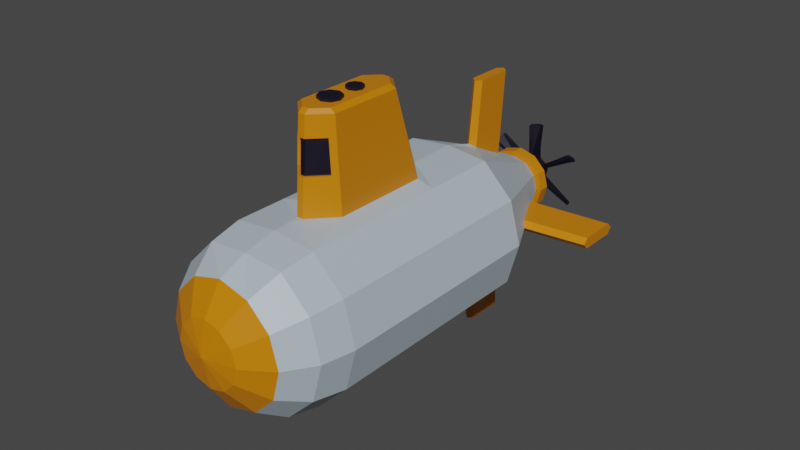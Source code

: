 # Source: submarine.blend  (saved by Blender 3.2.14; exported with 4.5.12 LTS)
import bpy
from mathutils import Matrix  # noqa: F401  (used for matrix-valued properties, if any)

bpy.ops.wm.read_factory_settings(use_empty=True)
scene = bpy.context.scene
scene.name = 'Scene'

# ---- collections
col_collection = bpy.data.collections.new('Collection'); scene.collection.children.link(col_collection)

# ---- materials (node trees are filled in below, after node groups)
mat_hulldetail = bpy.data.materials.new('hulldetail')
mat_hulldetail.alpha_threshold = 0.0
mat_hulldetail.use_transparent_shadow = False
mat_hulldetail.line_color = (0.0, 0.0, 0.0, 1.0)
mat_hullcolour = bpy.data.materials.new('hullcolour')
mat_hullcolour.use_transparent_shadow = False
mat_prop = bpy.data.materials.new('prop')
mat_prop.use_transparent_shadow = False
mat_propshaft = bpy.data.materials.new('propshaft')
mat_propshaft.use_transparent_shadow = False

# ---- material node trees
mat_hulldetail.use_nodes = True; mat_hulldetail.node_tree.nodes.clear()
_N = mat_hulldetail.node_tree.nodes; _L = mat_hulldetail.node_tree.links
n0 = _N.new('ShaderNodeOutputMaterial'); n0.name = 'Material Output'; n0.location = (300, 300)
n1 = _N.new('ShaderNodeBsdfPrincipled'); n1.name = 'Principled BSDF'; n1.location = (10, 300)
n1.distribution = 'GGX'
n1.subsurface_method = 'BURLEY'
n1.inputs[0].default_value = (0.6383, 0.2029, 0.0, 1.0)
n1.inputs[2].default_value = 0.4
n1.inputs[3].default_value = 1.45
n1.inputs[27].default_value = (0.0, 0.0, 0.0, 1.0)
n1.inputs[28].default_value = 1.0
_L.new(n1.outputs[0], n0.inputs[0])
n0.is_active_output = True
mat_hullcolour.use_nodes = True; mat_hullcolour.node_tree.nodes.clear()
_N = mat_hullcolour.node_tree.nodes; _L = mat_hullcolour.node_tree.links
n0 = _N.new('ShaderNodeBsdfPrincipled'); n0.name = 'Principled BSDF'; n0.location = (10, 300)
n0.distribution = 'GGX'
n0.subsurface_method = 'BURLEY'
n0.inputs[0].default_value = (0.45, 0.5397, 0.6, 1.0)
n0.inputs[3].default_value = 1.45
n0.inputs[27].default_value = (0.0, 0.0, 0.0, 1.0)
n0.inputs[28].default_value = 1.0
n1 = _N.new('ShaderNodeOutputMaterial'); n1.name = 'Material Output'; n1.location = (300, 300)
_L.new(n0.outputs[0], n1.inputs[0])
n1.is_active_output = True
mat_prop.use_nodes = True; mat_prop.node_tree.nodes.clear()
_N = mat_prop.node_tree.nodes; _L = mat_prop.node_tree.links
n0 = _N.new('ShaderNodeBsdfPrincipled'); n0.name = 'Principled BSDF'; n0.location = (10, 300)
n0.distribution = 'GGX'
n0.subsurface_method = 'BURLEY'
n0.inputs[0].default_value = (0.003237, 0.001447, 0.01109, 1.0)
n0.inputs[3].default_value = 1.45
n0.inputs[27].default_value = (0.0, 0.0, 0.0, 1.0)
n0.inputs[28].default_value = 1.0
n1 = _N.new('ShaderNodeOutputMaterial'); n1.name = 'Material Output'; n1.location = (300, 300)
_L.new(n0.outputs[0], n1.inputs[0])
n1.is_active_output = True
mat_propshaft.use_nodes = True; mat_propshaft.node_tree.nodes.clear()
_N = mat_propshaft.node_tree.nodes; _L = mat_propshaft.node_tree.links
n0 = _N.new('ShaderNodeBsdfPrincipled'); n0.name = 'Principled BSDF'; n0.location = (10, 300)
n0.distribution = 'GGX'
n0.subsurface_method = 'BURLEY'
n0.inputs[0].default_value = (0.1107, 0.08193, 0.03996, 1.0)
n0.inputs[3].default_value = 1.45
n0.inputs[27].default_value = (0.0, 0.0, 0.0, 1.0)
n0.inputs[28].default_value = 1.0
n1 = _N.new('ShaderNodeOutputMaterial'); n1.name = 'Material Output'; n1.location = (300, 300)
_L.new(n0.outputs[0], n1.inputs[0])
n1.is_active_output = True

# ---- world
world_world = bpy.data.worlds.new('World'); scene.world = world_world
world_world.use_nodes = True; world_world.node_tree.nodes.clear()
_N = world_world.node_tree.nodes; _L = world_world.node_tree.links
n0 = _N.new('ShaderNodeOutputWorld'); n0.name = 'World Output'; n0.location = (300, 300)
n1 = _N.new('ShaderNodeBackground'); n1.name = 'Background'; n1.location = (10, 300)
n1.inputs[0].default_value = (0.05088, 0.05088, 0.05088, 1.0)
_L.new(n1.outputs[0], n0.inputs[0])
n0.is_active_output = True
world_world.color = (0.05088, 0.05088, 0.05088)
world_world.use_sun_shadow = False
world_world.sun_shadow_jitter_overblur = 0.0

# ---- meshes
me_hull = bpy.data.meshes.new('hull')
me_hull.from_pydata([(0.0, 8.742e-08, 3.5), (0.0, 3.063, 0.1123), (0.0, 0.574, 3.386), (0.0, 1.061, 3.061), (0.0, 1.264, 2.574), (0.103, 3.063, 0.155), (0.287, 0.4971, 3.386), (0.5303, 0.9186, 3.061), (0.1456, 3.063, 0.2579), (0.6929, 1.2, 2.574), (0.75, 1.299, 2.0), (0.103, 3.063, 0.3609), (0.4971, 0.287, 3.386), (0.9186, 0.5303, 3.061), (-1.273e-08, 3.063, 0.4036), (1.2, 0.6929, 2.574), (1.299, 0.75, 2.0), (-0.103, 3.063, 0.3609), (0.574, 2.966e-07, 3.386), (1.061, 2.966e-07, 3.061), (-0.1456, 3.063, 0.2579), (1.386, 3.562e-07, 2.574), (0.4971, -0.287, 3.386), (-0.103, 3.063, 0.155), (0.9186, -0.5303, 3.061), (1.2, -0.6929, 2.574), (0.0, 3.063, 0.5867), (1.299, -0.75, 2.0), (0.287, -0.4971, 3.386), (0.1414, 3.063, 0.6453), (0.5303, -0.9186, 3.061), (0.6929, -1.2, 2.574), (0.2, 3.063, 0.7867), (0.75, -1.299, 2.0), (0.1414, 3.063, 0.9281), (-2.384e-08, -0.574, 3.386), (5.962e-09, -1.061, 3.061), (-1.748e-08, 3.063, 0.9867), (6.557e-08, -1.386, 2.574), (-5.364e-08, -1.5, 2.0), (-0.287, -0.4971, 3.386), (-0.1414, 3.063, 0.9281), (-0.5303, -0.9186, 3.061), (-0.6929, -1.2, 2.574), (-0.2, 3.063, 0.7867), (-0.75, -1.299, 2.0), (-0.1414, 3.063, 0.6453), (-0.4971, -0.287, 3.386), (-0.9186, -0.5303, 3.061), (-1.2, -0.6929, 2.574), (-1.299, -0.75, 2.0), (-0.574, 3.711e-07, 3.386), (-1.061, 3.562e-07, 3.061), (-1.386, 2.966e-07, 2.574), (-0.4971, 0.287, 3.386), (-0.9186, 0.5303, 3.061), (-1.2, 0.6929, 2.574), (-1.299, 0.75, 2.0), (-0.287, 0.4971, 3.386), (-0.5303, 0.9186, 3.061), (-0.6929, 1.2, 2.574), (-0.75, 1.299, 2.0), (0.0, 1.378, -2.0), (0.0, 1.378, 2.0), (0.75, 1.299, -2.0), (1.299, 0.75, -2.0), (1.5, -1.093e-07, 2.0), (-0.25, -0.433, -4.2), (-0.433, -0.25, -4.2), (-1.299, -0.75, -2.0), (-0.5, 1.39e-08, -4.2), (-1.5, -6.537e-07, -2.0), (-1.5, -7.411e-07, 2.0), (-1.299, 0.75, -2.0), (-0.433, 0.25, -4.2), (-0.75, 1.299, -2.0), (-0.25, 0.433, -4.2), (0.0, -1.5, -2.0), (0.0, -0.5, -4.0), (0.75, -1.299, -2.0), (0.25, -0.433, -4.0), (1.299, -0.75, -2.0), (0.5227, -0.3018, -4.0), (1.5, 2.186e-08, -2.0), (0.6035, -1.919e-07, -4.0), (1.706e-07, 0.5, -4.2), (0.433, 0.25, -4.0), (0.25, 0.433, -4.2), (0.25, 0.433, -4.0), (0.433, 0.25, -4.2), (7.55e-08, 0.5, -4.0), (0.5, -1.967e-07, -4.2), (-0.25, 0.433, -4.0), (0.433, -0.25, -4.2), (-0.433, 0.25, -4.0), (9.515e-08, -0.5, -4.2), (-0.5, 1.39e-08, -4.0), (0.25, -0.433, -4.2), (-0.433, -0.25, -4.0), (-0.75, -1.299, -2.0), (-0.25, -0.433, -4.0), (0.3018, -0.5227, -4.0), (-1.278e-08, -0.6035, -4.0), (0.433, -0.25, -4.0), (0.5, -1.967e-07, -4.0), (0.5227, 0.3018, -4.0), (0.3018, 0.5227, -4.0), (8.237e-08, -0.6035, -4.2), (-0.3018, -0.5227, -4.2), (-0.5227, -0.3018, -4.2), (8.827e-08, 0.6035, -4.0), (-0.6035, 6.501e-08, -4.2), (-0.5227, 0.3018, -4.2), (-0.3018, 0.5227, -4.0), (-0.3018, 0.5227, -4.2), (1.834e-07, 0.6035, -4.2), (-0.5227, 0.3018, -4.0), (0.3018, 0.5227, -4.2), (0.5227, 0.3018, -4.2), (-0.6035, 6.501e-08, -4.0), (0.6035, -1.919e-07, -4.2), (0.5227, -0.3018, -4.2), (-0.5227, -0.3018, -4.0), (0.3018, -0.5227, -4.2), (-0.3018, -0.5227, -4.0), (0.4167, -0.7217, -3.333), (0.5833, -1.01, -2.667), (0.7217, -0.4167, -3.333), (1.01, -0.5833, -2.667), (-0.4167, -0.7217, -3.333), (-0.5833, -1.01, -2.667), (0.7217, 0.4167, -3.333), (1.01, 0.5833, -2.667), (0.4167, 0.7217, -3.333), (0.5833, 1.01, -2.667), (-0.4167, 0.7217, -3.333), (-0.5833, 1.01, -2.667), (-0.7217, 0.4167, -3.333), (-1.01, 0.5833, -2.667), (-0.7217, -0.4167, -3.333), (-1.01, -0.5833, -2.667), (-0.09625, -1.141, -2.667), (0.09625, -1.141, -2.667), (0.0, -1.211, -2.578), (0.09625, -0.8075, -3.333), (-0.09625, -0.8075, -3.333), (0.0, -0.7891, -3.422), (0.8075, 0.09625, -3.333), (0.8075, -0.09625, -3.333), (0.7891, -1.335e-07, -3.422), (1.141, -0.09625, -2.667), (1.141, 0.09625, -2.667), (1.211, -4.132e-08, -2.578), (-0.09625, 0.8075, -3.333), (0.09625, 0.8075, -3.333), (5.367e-08, 0.7891, -3.422), (0.09625, 1.141, -2.667), (-0.09625, 1.141, -2.667), (2.182e-08, 1.211, -2.578), (-0.8075, -0.09625, -3.333), (-0.8075, 0.09625, -3.333), (-0.7891, -1.791e-07, -3.422), (-1.141, 0.09625, -2.667), (-1.141, -0.09625, -2.667), (-1.211, -4.607e-07, -2.578), (-1.486e-07, -2.307, -2.694), (-0.09625, -2.307, -2.782), (0.09625, -2.307, -2.782), (-1.486e-07, -2.307, -3.537), (0.09625, -2.307, -3.449), (-0.09625, -2.307, -3.449), (2.307, -2.825e-07, -3.537), (2.307, 0.09625, -3.449), (2.307, -0.09625, -3.449), (2.307, -1.903e-07, -2.694), (2.307, -0.09625, -2.782), (2.307, 0.09625, -2.782), (2.398e-07, 2.306, -3.537), (-0.09625, 2.306, -3.449), (0.09625, 2.306, -3.449), (2.08e-07, 2.306, -2.694), (0.09625, 2.306, -2.782), (-0.09625, 2.306, -2.782), (-2.307, -7.601e-07, -3.537), (-2.307, -0.09625, -3.449), (-2.307, 0.09625, -3.449), (-2.307, -1.042e-06, -2.694), (-2.307, 0.09625, -2.782), (-2.307, -0.09625, -2.782), (-1.5, -7.21e-07, 1.082), (-1.5, -7.091e-07, -0.6463), (0.75, 1.299, 1.082), (0.75, 1.299, -0.6463), (1.299, 0.75, 1.082), (1.299, 0.75, -0.6463), (1.5, -7.918e-08, 1.082), (1.5, -5.274e-08, -0.6463), (1.299, -0.75, 1.082), (1.299, -0.75, -0.6463), (0.75, -1.299, 1.082), (0.75, -1.299, -0.6463), (-4.133e-08, -1.5, 1.082), (-2.345e-08, -1.5, -0.6463), (-0.75, -1.299, 1.082), (-0.75, -1.299, -0.6463), (-1.299, -0.75, 1.082), (-1.299, -0.75, -0.6463), (-1.299, 0.75, 1.082), (-1.299, 0.75, -0.6463), (-0.75, 1.299, 1.082), (-0.75, 1.299, -0.6463), (-0.4539, 1.378, -0.6463), (0.4539, 1.378, -0.6463), (0.3047, 2.019, 1.13), (-0.3047, 2.019, 1.13), (-0.362, 2.946, -0.2303), (-0.2773, 3.013, -0.2128), (0.2773, 3.013, -0.2128), (0.362, 2.946, -0.2303), (0.2715, 2.589, 1.128), (0.2773, 3.013, 1.076), (-0.2773, 3.013, 1.076), (-0.2715, 2.589, 1.128), (-0.05891, 1.378, -1.055), (0.05891, 1.378, -1.055), (0.0, 1.378, -1.193), (0.05753, 2.021, 1.444), (-0.05753, 2.021, 1.444), (0.0, 1.378, 1.628), (0.06095, 3.013, -0.424), (-0.06095, 3.013, -0.424), (0.06061, 2.947, -0.526), (-0.06061, 2.947, -0.526), (-0.05934, 3.013, 1.289), (0.05934, 3.013, 1.289), (-0.05994, 2.592, 1.399), (0.05994, 2.592, 1.399), (-0.4539, 1.378, 1.082), (-0.362, 2.946, 1.076), (0.362, 2.946, 1.076), (0.4539, 1.378, 1.082), (0.05729, 1.378, 1.493), (-0.05729, 1.378, 1.493), (-0.05902, 2.946, 1.373), (0.05902, 2.946, 1.373), (-0.3359, 2.021, 1.161), (-0.3027, 2.592, 1.159), (0.3027, 2.592, 1.159), (0.3359, 2.021, 1.161), (0.03927, 2.018, 1.4), (-0.03927, 2.018, 1.4), (-0.04168, 2.588, 1.355), (0.04168, 2.588, 1.355), (-0.2, 3.013, 0.7867), (-0.1456, 3.013, 0.2579), (-0.103, 3.013, 0.3609), (-0.1414, 3.013, 0.6453), (-0.1414, 3.013, 0.9281), (-0.01466, 3.013, 0.3975), (0.0, 3.013, 0.5867), (0.1414, 3.013, 0.9281), (0.08124, 3.013, 0.6204), (-1.748e-08, 3.013, 0.9867), (-0.103, 3.013, 0.155), (-1.273e-08, 3.013, 0.4036), (0.0, 3.013, 0.1123), (0.1414, 3.013, 0.6453), (0.103, 3.013, 0.3609), (0.2, 3.013, 0.7867), (0.1456, 3.013, 0.2579), (0.103, 3.013, 0.155)], [], [(4, 3, 7, 9), (2, 0, 6), (63, 4, 9, 10), (3, 2, 6, 7), (10, 9, 15, 16), (7, 6, 12, 13), (9, 7, 13, 15), (6, 0, 12), (13, 12, 18, 19), (15, 13, 19, 21), (12, 0, 18), (16, 15, 21, 66), (21, 19, 24, 25), (18, 0, 22), (66, 21, 25, 27), (19, 18, 22, 24), (22, 0, 28), (27, 25, 31, 33), (24, 22, 28, 30), (25, 24, 30, 31), (33, 31, 38, 39), (30, 28, 35, 36), (31, 30, 36, 38), (28, 0, 35), (38, 36, 42, 43), (35, 0, 40), (39, 38, 43, 45), (36, 35, 40, 42), (43, 42, 48, 49), (40, 0, 47), (45, 43, 49, 50), (42, 40, 47, 48), (50, 49, 53, 72), (48, 47, 51, 52), (49, 48, 52, 53), (47, 0, 51), (72, 53, 56, 57), (52, 51, 54, 55), (53, 52, 55, 56), (51, 0, 54), (56, 55, 59, 60), (54, 0, 58), (57, 56, 60, 61), (55, 54, 58, 59), (60, 59, 3, 4), (58, 0, 2), (61, 60, 4, 63), (59, 58, 2, 3), (191, 10, 16, 193), (193, 16, 66, 195), (195, 66, 27, 197), (197, 27, 33, 199), (199, 33, 39, 201), (201, 39, 45, 203), (203, 45, 50, 205), (205, 50, 72, 189), (189, 72, 57, 207), (207, 57, 61, 209), (214, 250, 251, 222), (149, 104, 86, 131, 147), (125, 80, 103, 127), (128, 150, 152, 83, 81), (128, 127, 148, 150), (131, 86, 88, 133), (134, 156, 158, 62, 64), (134, 133, 154, 156), (135, 92, 94, 137), (138, 162, 164, 71, 73), (138, 137, 160, 162), (84, 82, 121, 120), (139, 98, 100, 129), (146, 78, 80, 125, 144), (95, 67, 68, 70, 74, 76, 85, 87, 89, 91, 93, 97), (124, 122, 109, 108), (82, 101, 123, 121), (122, 119, 111, 109), (119, 116, 112, 111), (116, 113, 114, 112), (113, 110, 115, 114), (110, 106, 117, 115), (106, 105, 118, 117), (105, 84, 120, 118), (102, 124, 108, 107), (101, 102, 107, 123), (102, 101, 80, 78), (101, 82, 103, 80), (82, 84, 104, 103), (84, 105, 86, 104), (105, 106, 88, 86), (107, 108, 67, 95), (108, 109, 68, 67), (106, 110, 90, 88), (109, 111, 70, 68), (111, 112, 74, 70), (110, 113, 92, 90), (112, 114, 76, 74), (114, 115, 85, 76), (113, 116, 94, 92), (115, 117, 87, 85), (117, 118, 89, 87), (116, 119, 96, 94), (118, 120, 91, 89), (120, 121, 93, 91), (119, 122, 98, 96), (121, 123, 97, 93), (123, 107, 95, 97), (122, 124, 100, 98), (124, 102, 78, 100), (142, 144, 125, 126), (145, 129, 100, 78, 146), (69, 140, 130, 99), (140, 139, 129, 130), (160, 137, 94, 96, 161), (164, 163, 140, 69, 71), (163, 159, 139, 140), (75, 136, 138, 73), (136, 135, 137, 138), (161, 96, 98, 139, 159), (154, 133, 88, 90, 155), (158, 157, 136, 75, 62), (157, 153, 135, 136), (65, 132, 134, 64), (132, 131, 133, 134), (155, 90, 92, 135, 153), (148, 127, 103, 104, 149), (152, 151, 132, 65, 83), (151, 147, 131, 132), (79, 126, 128, 81), (126, 125, 127, 128), (130, 141, 143, 77, 99), (130, 129, 145, 141), (163, 164, 186, 188), (148, 149, 171, 173), (159, 163, 188, 184), (158, 156, 181, 180), (143, 141, 166, 165), (156, 154, 179, 181), (154, 155, 177, 179), (164, 162, 187, 186), (149, 147, 172, 171), (153, 157, 182, 178), (160, 161, 183, 185), (145, 146, 168, 170), (143, 142, 126, 79, 77), (166, 167, 165), (169, 170, 168), (172, 173, 171), (175, 176, 174), (178, 179, 177), (181, 182, 180), (184, 185, 183), (187, 188, 186), (166, 170, 169, 167), (172, 176, 175, 173), (178, 182, 181, 179), (184, 188, 187, 185), (162, 160, 185, 187), (152, 150, 175, 174), (141, 145, 170, 166), (142, 143, 165, 167), (157, 158, 180, 182), (144, 142, 167, 169), (146, 144, 169, 168), (161, 159, 184, 183), (151, 152, 174, 176), (147, 151, 176, 172), (155, 153, 178, 177), (150, 148, 173, 175), (212, 240, 191, 192), (241, 228, 63, 10, 191, 240), (73, 208, 210, 75), (208, 207, 209, 210), (71, 190, 208, 73), (190, 189, 207, 208), (69, 206, 190, 71), (206, 205, 189, 190), (99, 204, 206, 69), (204, 203, 205, 206), (77, 202, 204, 99), (202, 201, 203, 204), (79, 200, 202, 77), (200, 199, 201, 202), (81, 198, 200, 79), (198, 197, 199, 200), (83, 196, 198, 81), (196, 195, 197, 198), (65, 194, 196, 83), (194, 193, 195, 196), (64, 192, 194, 65), (192, 191, 193, 194), (212, 224, 231, 218), (210, 209, 237, 211), (211, 237, 238, 215), (225, 224, 212, 192, 64, 62), (259, 258, 255, 254, 263, 265, 270, 269, 267, 264, 261, 266, 268, 260, 220, 217, 216, 221, 257, 253, 256), (221, 220, 260, 262, 257), (264, 258, 259, 261), (223, 225, 62, 75, 210, 211), (249, 213, 219, 252), (218, 231, 229, 217), (240, 212, 218, 239), (237, 209, 61, 63, 228, 242), (216, 217, 229, 230), (232, 215, 216, 230), (220, 221, 233, 234), (244, 239, 220, 234), (215, 238, 221, 216), (239, 218, 217, 220), (238, 243, 233, 221), (223, 224, 225), (241, 242, 228), (229, 231, 232, 230), (233, 243, 244, 234), (223, 232, 231, 224), (251, 250, 249, 252), (223, 211, 215, 232), (245, 246, 238, 237), (247, 248, 240, 239), (226, 227, 242, 241), (235, 236, 244, 243), (248, 226, 241, 240), (236, 247, 239, 244), (227, 245, 237, 242), (246, 235, 243, 238), (214, 222, 246, 245), (219, 213, 248, 247), (249, 250, 227, 226), (251, 252, 236, 235), (213, 249, 226, 248), (252, 219, 247, 236), (250, 214, 245, 227), (222, 251, 235, 246), (265, 1, 5, 270), (5, 8, 269, 270), (8, 11, 267, 269), (267, 11, 14, 264), (264, 14, 17, 255, 258), (17, 20, 254, 255), (20, 17, 14, 11, 8, 5, 1, 23), (20, 23, 263, 254), (263, 23, 1, 265), (259, 26, 29, 266, 261), (29, 32, 268, 266), (268, 32, 34, 260), (260, 34, 37, 262), (262, 37, 41, 257), (41, 44, 253, 257), (32, 29, 26, 46, 44, 41, 37, 34), (44, 46, 256, 253), (256, 46, 26, 259)])
me_hull.polygons.foreach_set('material_index', [1, 0, 1, 0, 1, 0, 1, 0, 0, 1, 0, 1, 1, 0, 1, 0, 0, 1, 0, 1, 1, 0, 1, 0, 1, 0, 1, 0, 1, 0, 1, 0, 1, 0, 1, 0, 1, 0, 1, 0, 1, 0, 1, 0, 1, 0, 1, 0, 1, 1, 1, 1, 1, 1, 1, 1, 1, 1, 2, 1, 1, 1, 1, 1, 1, 1, 1, 1, 1, 0, 1, 1, 0, 0, 0, 0, 0, 0, 0, 0, 0, 0, 0, 0, 0, 0, 0, 0, 0, 0, 0, 0, 0, 0, 0, 0, 0, 0, 0, 0, 0, 0, 0, 0, 0, 0, 0, 0, 1, 1, 1, 1, 1, 1, 1, 1, 1, 1, 1, 1, 1, 1, 1, 1, 1, 1, 1, 1, 1, 1, 1, 0, 0, 0, 0, 0, 0, 0, 0, 0, 0, 0, 0, 1, 0, 0, 0, 0, 0, 0, 0, 0, 0, 0, 0, 0, 0, 0, 0, 0, 0, 0, 0, 0, 0, 0, 0, 0, 1, 1, 1, 1, 1, 1, 1, 1, 1, 1, 1, 1, 1, 1, 1, 1, 1, 1, 1, 1, 1, 1, 0, 1, 0, 1, 0, 0, 0, 1, 2, 0, 0, 1, 0, 0, 0, 0, 0, 0, 0, 1, 1, 0, 0, 0, 2, 0, 0, 0, 0, 0, 0, 0, 0, 0, 0, 0, 0, 0, 0, 0, 0, 0, 2, 2, 2, 2, 2, 2, 2, 2, 2, 2, 2, 2, 2, 2, 2, 2, 2, 2])
_uv = me_hull.uv_layers.new(name='UVMap')
_uv.uv.foreach_set('vector', [0.75, 0.625, 0.75, 0.75, 0.6667, 0.75, 0.6667, 0.625, 0.75, 0.875, 0.7083, 1.0, 0.6667, 0.875, 0.75, 0.5, 0.75, 0.625, 0.6667, 0.625, 0.6667, 0.5, 0.75, 0.75, 0.75, 0.875, 0.6667, 0.875, 0.6667, 0.75, 0.6667, 0.5, 0.6667, 0.625, 0.5833, 0.625, 0.5833, 0.5, 0.6667, 0.75, 0.6667, 0.875, 0.5833, 0.875, 0.5833, 0.75, 0.6667, 0.625, 0.6667, 0.75, 0.5833, 0.75, 0.5833, 0.625, 0.6667, 0.875, 0.625, 1.0, 0.5833, 0.875, 0.5833, 0.75, 0.5833, 0.875, 0.5, 0.875, 0.5, 0.75, 0.5833, 0.625, 0.5833, 0.75, 0.5, 0.75, 0.5, 0.625, 0.5833, 0.875, 0.5417, 1.0, 0.5, 0.875, 0.5833, 0.5, 0.5833, 0.625, 0.5, 0.625, 0.5, 0.5, 0.5, 0.625, 0.5, 0.75, 0.4167, 0.75, 0.4167, 0.625, 0.5, 0.875, 0.4583, 1.0, 0.4167, 0.875, 0.5, 0.5, 0.5, 0.625, 0.4167, 0.625, 0.4167, 0.5, 0.5, 0.75, 0.5, 0.875, 0.4167, 0.875, 0.4167, 0.75, 0.4167, 0.875, 0.375, 1.0, 0.3333, 0.875, 0.4167, 0.5, 0.4167, 0.625, 0.3333, 0.625, 0.3333, 0.5, 0.4167, 0.75, 0.4167, 0.875, 0.3333, 0.875, 0.3333, 0.75, 0.4167, 0.625, 0.4167, 0.75, 0.3333, 0.75, 0.3333, 0.625, 0.3333, 0.5, 0.3333, 0.625, 0.25, 0.625, 0.25, 0.5, 0.3333, 0.75, 0.3333, 0.875, 0.25, 0.875, 0.25, 0.75, 0.3333, 0.625, 0.3333, 0.75, 0.25, 0.75, 0.25, 0.625, 0.3333, 0.875, 0.2917, 1.0, 0.25, 0.875, 0.25, 0.625, 0.25, 0.75, 0.1667, 0.75, 0.1667, 0.625, 0.25, 0.875, 0.2083, 1.0, 0.1667, 0.875, 0.25, 0.5, 0.25, 0.625, 0.1667, 0.625, 0.1667, 0.5, 0.25, 0.75, 0.25, 0.875, 0.1667, 0.875, 0.1667, 0.75, 0.1667, 0.625, 0.1667, 0.75, 0.08333, 0.75, 0.08333, 0.625, 0.1667, 0.875, 0.125, 1.0, 0.08333, 0.875, 0.1667, 0.5, 0.1667, 0.625, 0.08333, 0.625, 0.08333, 0.5, 0.1667, 0.75, 0.1667, 0.875, 0.08333, 0.875, 0.08333, 0.75, 0.08333, 0.5, 0.08333, 0.625, 0.0, 0.625, 0.0, 0.5, 0.08333, 0.75, 0.08333, 0.875, 0.0, 0.875, 0.0, 0.75, 0.08333, 0.625, 0.08333, 0.75, 0.0, 0.75, 0.0, 0.625, 0.08333, 0.875, 0.04167, 1.0, 0.0, 0.875, 1.0, 0.5, 1.0, 0.625, 0.9167, 0.625, 0.9167, 0.5, 1.0, 0.75, 1.0, 0.875, 0.9167, 0.875, 0.9167, 0.75, 1.0, 0.625, 1.0, 0.75, 0.9167, 0.75, 0.9167, 0.625, 1.0, 0.875, 0.9583, 1.0, 0.9167, 0.875, 0.9167, 0.625, 0.9167, 0.75, 0.8333, 0.75, 0.8333, 0.625, 0.9167, 0.875, 0.875, 1.0, 0.8333, 0.875, 0.9167, 0.5, 0.9167, 0.625, 0.8333, 0.625, 0.8333, 0.5, 0.9167, 0.75, 0.9167, 0.875, 0.8333, 0.875, 0.8333, 0.75, 0.8333, 0.625, 0.8333, 0.75, 0.75, 0.75, 0.75, 0.625, 0.8333, 0.875, 0.7917, 1.0, 0.75, 0.875, 0.8333, 0.5, 0.8333, 0.625, 0.75, 0.625, 0.75, 0.5, 0.8333, 0.75, 0.8333, 0.875, 0.75, 0.875, 0.75, 0.75, 0.9167, 0.8853, 0.9167, 1.0, 0.8333, 1.0, 0.8333, 0.8853, 0.8333, 0.8853, 0.8333, 1.0, 0.75, 1.0, 0.75, 0.8853, 0.75, 0.8853, 0.75, 1.0, 0.6667, 1.0, 0.6667, 0.8853, 0.6667, 0.8853, 0.6667, 1.0, 0.5833, 1.0, 0.5833, 0.8853, 0.5833, 0.8853, 0.5833, 1.0, 0.5, 1.0, 0.5, 0.8853, 0.5, 0.8853, 0.5, 1.0, 0.4167, 1.0, 0.4167, 0.8853, 0.4167, 0.8853, 0.4167, 1.0, 0.3333, 1.0, 0.3333, 0.8853, 0.3333, 0.8853, 0.3333, 1.0, 0.25, 1.0, 0.25, 0.8853, 0.25, 0.8853, 0.25, 1.0, 0.1667, 1.0, 0.1667, 0.8853, 0.1667, 0.8853, 0.1667, 1.0, 0.08333, 1.0, 0.08333, 0.8853, 0.0406, 0.8967, 0.007087, 0.9357, 0.008, 0.9347, 0.03975, 0.8977, 0.75, 0.8555, 0.75, 1.0, 0.6667, 1.0, 0.6667, 0.8333, 0.7307, 0.8333, 0.9167, 0.8333, 0.9167, 1.0, 0.8333, 1.0, 0.8333, 0.8333, 0.8333, 0.6667, 0.7638, 0.6667, 0.75, 0.6445, 0.75, 0.5, 0.8333, 0.5, 0.8333, 0.6667, 0.8333, 0.8333, 0.7693, 0.8333, 0.7638, 0.6667, 0.6667, 0.8333, 0.6667, 1.0, 0.5833, 1.0, 0.5833, 0.8333, 0.5833, 0.6667, 0.5138, 0.6667, 0.5, 0.6445, 0.5, 0.5, 0.5833, 0.5, 0.5833, 0.6667, 0.5833, 0.8333, 0.5193, 0.8333, 0.5138, 0.6667, 0.4167, 0.8333, 0.4167, 1.0, 0.3333, 1.0, 0.3333, 0.8333, 0.3333, 0.6667, 0.2638, 0.6667, 0.25, 0.6445, 0.25, 0.5, 0.3333, 0.5, 0.3333, 0.6667, 0.3333, 0.8333, 0.2693, 0.8333, 0.2638, 0.6667, 0.75, 1.0, 0.8333, 1.0, 0.8333, 1.0, 0.75, 1.0, 0.1667, 0.8333, 0.1667, 1.0, 0.08333, 1.0, 0.08333, 0.8333, 1.0, 0.8555, 1.0, 1.0, 0.9167, 1.0, 0.9167, 0.8333, 0.9807, 0.8333, 0.25, 0.49, 0.13, 0.4578, 0.04215, 0.37, 0.01, 0.25, 0.04215, 0.13, 0.13, 0.04215, 0.25, 0.01, 0.37, 0.04215, 0.4578, 0.13, 0.49, 0.25, 0.4578, 0.37, 0.37, 0.4578, 0.08333, 1.0, 0.1667, 1.0, 0.1667, 1.0, 0.08333, 1.0, 0.8333, 1.0, 0.9167, 1.0, 0.9167, 1.0, 0.8333, 1.0, 0.1667, 1.0, 0.25, 1.0, 0.25, 1.0, 0.1667, 1.0, 0.25, 1.0, 0.3333, 1.0, 0.3333, 1.0, 0.25, 1.0, 0.3333, 1.0, 0.4167, 1.0, 0.4167, 1.0, 0.3333, 1.0, 0.4167, 1.0, 0.5, 1.0, 0.5, 1.0, 0.4167, 1.0, 0.5, 1.0, 0.5833, 1.0, 0.5833, 1.0, 0.5, 1.0, 0.5833, 1.0, 0.6667, 1.0, 0.6667, 1.0, 0.5833, 1.0, 0.6667, 1.0, 0.75, 1.0, 0.75, 1.0, 0.6667, 1.0, 7.451e-08, 1.0, 0.08333, 1.0, 0.08333, 1.0, 7.451e-08, 1.0, 0.9167, 1.0, 1.0, 1.0, 1.0, 1.0, 0.9167, 1.0, 1.0, 1.0, 0.9167, 1.0, 0.9167, 1.0, 1.0, 1.0, 0.9167, 1.0, 0.8333, 1.0, 0.8333, 1.0, 0.9167, 1.0, 0.8333, 1.0, 0.75, 1.0, 0.75, 1.0, 0.8333, 1.0, 0.75, 1.0, 0.6667, 1.0, 0.6667, 1.0, 0.75, 1.0, 0.6667, 1.0, 0.5833, 1.0, 0.5833, 1.0, 0.6667, 1.0, 7.451e-08, 1.0, 0.08333, 1.0, 0.08333, 1.0, 7.451e-08, 1.0, 0.08333, 1.0, 0.1667, 1.0, 0.1667, 1.0, 0.08333, 1.0, 0.5833, 1.0, 0.5, 1.0, 0.5, 1.0, 0.5833, 1.0, 0.1667, 1.0, 0.25, 1.0, 0.25, 1.0, 0.1667, 1.0, 0.25, 1.0, 0.3333, 1.0, 0.3333, 1.0, 0.25, 1.0, 0.5, 1.0, 0.4167, 1.0, 0.4167, 1.0, 0.5, 1.0, 0.3333, 1.0, 0.4167, 1.0, 0.4167, 1.0, 0.3333, 1.0, 0.4167, 1.0, 0.5, 1.0, 0.5, 1.0, 0.4167, 1.0, 0.4167, 1.0, 0.3333, 1.0, 0.3333, 1.0, 0.4167, 1.0, 0.5, 1.0, 0.5833, 1.0, 0.5833, 1.0, 0.5, 1.0, 0.5833, 1.0, 0.6667, 1.0, 0.6667, 1.0, 0.5833, 1.0, 0.3333, 1.0, 0.25, 1.0, 0.25, 1.0, 0.3333, 1.0, 0.6667, 1.0, 0.75, 1.0, 0.75, 1.0, 0.6667, 1.0, 0.75, 1.0, 0.8333, 1.0, 0.8333, 1.0, 0.75, 1.0, 0.25, 1.0, 0.1667, 1.0, 0.1667, 1.0, 0.25, 1.0, 0.8333, 1.0, 0.9167, 1.0, 0.9167, 1.0, 0.8333, 1.0, 0.9167, 1.0, 1.0, 1.0, 1.0, 1.0, 0.9167, 1.0, 0.1667, 1.0, 0.08333, 1.0, 0.08333, 1.0, 0.1667, 1.0, 0.08333, 1.0, 7.451e-08, 1.0, 7.451e-08, 1.0, 0.08333, 1.0, 0.9862, 0.6667, 0.9807, 0.8333, 0.9167, 0.8333, 0.9167, 0.6667, 0.01925, 0.8333, 0.08333, 0.8333, 0.08333, 1.0, 7.451e-08, 1.0, 7.451e-08, 0.8555, 0.1667, 0.5, 0.1667, 0.6667, 0.08333, 0.6667, 0.08333, 0.5, 0.1667, 0.6667, 0.1667, 0.8333, 0.08333, 0.8333, 0.08333, 0.6667, 0.2693, 0.8333, 0.3333, 0.8333, 0.3333, 1.0, 0.25, 1.0, 0.25, 0.8555, 0.25, 0.6445, 0.2362, 0.6667, 0.1667, 0.6667, 0.1667, 0.5, 0.25, 0.5, 0.2362, 0.6667, 0.2307, 0.8333, 0.1667, 0.8333, 0.1667, 0.6667, 0.4167, 0.5, 0.4167, 0.6667, 0.3333, 0.6667, 0.3333, 0.5, 0.4167, 0.6667, 0.4167, 0.8333, 0.3333, 0.8333, 0.3333, 0.6667, 0.25, 0.8555, 0.25, 1.0, 0.1667, 1.0, 0.1667, 0.8333, 0.2307, 0.8333, 0.5193, 0.8333, 0.5833, 0.8333, 0.5833, 1.0, 0.5, 1.0, 0.5, 0.8555, 0.5, 0.6445, 0.4862, 0.6667, 0.4167, 0.6667, 0.4167, 0.5, 0.5, 0.5, 0.4862, 0.6667, 0.4807, 0.8333, 0.4167, 0.8333, 0.4167, 0.6667, 0.6667, 0.5, 0.6667, 0.6667, 0.5833, 0.6667, 0.5833, 0.5, 0.6667, 0.6667, 0.6667, 0.8333, 0.5833, 0.8333, 0.5833, 0.6667, 0.5, 0.8555, 0.5, 1.0, 0.4167, 1.0, 0.4167, 0.8333, 0.4807, 0.8333, 0.7693, 0.8333, 0.8333, 0.8333, 0.8333, 1.0, 0.75, 1.0, 0.75, 0.8555, 0.75, 0.6445, 0.7362, 0.6667, 0.6667, 0.6667, 0.6667, 0.5, 0.75, 0.5, 0.7362, 0.6667, 0.7307, 0.8333, 0.6667, 0.8333, 0.6667, 0.6667, 0.9167, 0.5, 0.9167, 0.6667, 0.8333, 0.6667, 0.8333, 0.5, 0.9167, 0.6667, 0.9167, 0.8333, 0.8333, 0.8333, 0.8333, 0.6667, 0.08333, 0.6667, 0.01375, 0.6667, 7.451e-08, 0.6445, 7.451e-08, 0.5, 0.08333, 0.5, 0.08333, 0.6667, 0.08333, 0.8333, 0.01925, 0.8333, 0.01375, 0.6667, 0.2362, 0.6667, 0.25, 0.6445, 0.25, 0.6445, 0.2362, 0.6667, 0.7693, 0.8333, 0.75, 0.8555, 0.75, 0.8555, 0.7693, 0.8333, 0.2307, 0.8333, 0.2362, 0.6667, 0.2362, 0.6667, 0.2307, 0.8333, 0.5, 0.6445, 0.5138, 0.6667, 0.5138, 0.6667, 0.5, 0.6445, 7.451e-08, 0.6445, 0.01375, 0.6667, 0.01375, 0.6667, 7.451e-08, 0.6445, 0.5138, 0.6667, 0.5193, 0.8333, 0.5193, 0.8333, 0.5138, 0.6667, 0.5193, 0.8333, 0.5, 0.8555, 0.5, 0.8555, 0.5193, 0.8333, 0.25, 0.6445, 0.2638, 0.6667, 0.2638, 0.6667, 0.25, 0.6445, 0.75, 0.8555, 0.7307, 0.8333, 0.7307, 0.8333, 0.75, 0.8555, 0.4807, 0.8333, 0.4862, 0.6667, 0.4862, 0.6667, 0.4807, 0.8333, 0.2693, 0.8333, 0.25, 0.8555, 0.25, 0.8555, 0.2693, 0.8333, 0.01925, 0.8333, 7.451e-08, 0.8555, 7.451e-08, 0.8555, 0.01925, 0.8333, 1.0, 0.6445, 0.9862, 0.6667, 0.9167, 0.6667, 0.9167, 0.5, 1.0, 0.5, 0.01375, 0.6667, 7.451e-08, 0.6692, 7.451e-08, 0.6667, -0.02042, 0.8382, 0.01925, 0.8333, 7.451e-08, 0.8555, 0.7307, 0.8333, 0.7641, 0.8382, 0.75, 0.8555, 0.7638, 0.6667, 0.7358, 0.6715, 0.75, 0.6445, 0.4807, 0.8333, 0.5141, 0.8382, 0.5, 0.8555, 0.5138, 0.6667, 0.4858, 0.6715, 0.5, 0.6445, 0.2307, 0.8333, 0.2641, 0.8382, 0.25, 0.8555, 0.2638, 0.6667, 0.2358, 0.6715, 0.25, 0.6445, 0.01375, 0.6667, 0.01925, 0.8333, 7.451e-08, 0.8333, 7.451e-08, 0.6692, 0.7307, 0.8333, 0.7362, 0.6667, 0.7638, 0.6667, 0.7693, 0.8333, 0.4807, 0.8333, 0.4862, 0.6667, 0.5138, 0.6667, 0.5193, 0.8333, 0.2307, 0.8333, 0.2362, 0.6667, 0.2638, 0.6667, 0.2693, 0.8333, 0.2638, 0.6667, 0.2693, 0.8333, 0.2693, 0.8333, 0.2638, 0.6667, 0.75, 0.6445, 0.7638, 0.6667, 0.7638, 0.6667, 0.75, 0.6445, 0.01375, 0.6667, 0.01925, 0.8333, 0.01925, 0.8333, 0.01375, 0.6667, 0.9862, 0.6667, 1.0, 0.6445, 1.0, 0.6445, 0.9862, 0.6667, 0.4862, 0.6667, 0.5, 0.6445, 0.5, 0.6445, 0.4862, 0.6667, 0.9807, 0.8333, 0.9862, 0.6667, 0.9862, 0.6667, 0.9807, 0.8333, 1.0, 0.8555, 0.9807, 0.8333, 0.9807, 0.8333, 1.0, 0.8555, 0.25, 0.8555, 0.2307, 0.8333, 0.2307, 0.8333, 0.25, 0.8555, 0.7362, 0.6667, 0.75, 0.6445, 0.75, 0.6445, 0.7362, 0.6667, 0.7307, 0.8333, 0.7362, 0.6667, 0.7362, 0.6667, 0.7307, 0.8333, 0.5, 0.8555, 0.4807, 0.8333, 0.4807, 0.8333, 0.5, 0.8555, 0.7638, 0.6667, 0.7693, 0.8333, 0.7693, 0.8333, 0.7638, 0.6667, 0.9496, 0.7186, 0.9496, 0.8853, 0.9167, 0.8853, 0.9167, 0.7186, 0.9936, 0.9366, 1.0, 0.9535, 1.0, 1.0, 0.9167, 1.0, 0.9167, 0.8853, 0.9496, 0.8853, 0.1667, 0.5, 0.1667, 0.7186, 0.08333, 0.7186, 0.08333, 0.5, 0.1667, 0.7186, 0.1667, 0.8853, 0.08333, 0.8853, 0.08333, 0.7186, 0.25, 0.5, 0.25, 0.7186, 0.1667, 0.7186, 0.1667, 0.5, 0.25, 0.7186, 0.25, 0.8853, 0.1667, 0.8853, 0.1667, 0.7186, 0.3333, 0.5, 0.3333, 0.7186, 0.25, 0.7186, 0.25, 0.5, 0.3333, 0.7186, 0.3333, 0.8853, 0.25, 0.8853, 0.25, 0.7186, 0.4167, 0.5, 0.4167, 0.7186, 0.3333, 0.7186, 0.3333, 0.5, 0.4167, 0.7186, 0.4167, 0.8853, 0.3333, 0.8853, 0.3333, 0.7186, 0.5, 0.5, 0.5, 0.7186, 0.4167, 0.7186, 0.4167, 0.5, 0.5, 0.7186, 0.5, 0.8853, 0.4167, 0.8853, 0.4167, 0.7186, 0.5833, 0.5, 0.5833, 0.7186, 0.5, 0.7186, 0.5, 0.5, 0.5833, 0.7186, 0.5833, 0.8853, 0.5, 0.8853, 0.5, 0.7186, 0.6667, 0.5, 0.6667, 0.7186, 0.5833, 0.7186, 0.5833, 0.5, 0.6667, 0.7186, 0.6667, 0.8853, 0.5833, 0.8853, 0.5833, 0.7186, 0.75, 0.5, 0.75, 0.7186, 0.6667, 0.7186, 0.6667, 0.5, 0.75, 0.7186, 0.75, 0.8853, 0.6667, 0.8853, 0.6667, 0.7186, 0.8333, 0.5, 0.8333, 0.7186, 0.75, 0.7186, 0.75, 0.5, 0.8333, 0.7186, 0.8333, 0.8853, 0.75, 0.8853, 0.75, 0.7186, 0.9167, 0.5, 0.9167, 0.7186, 0.8333, 0.7186, 0.8333, 0.5, 0.9167, 0.7186, 0.9167, 0.8853, 0.8333, 0.8853, 0.8333, 0.7186, 0.9496, 0.7186, 0.9935, 0.6526, 0.9916, 0.6554, 0.9496, 0.7186, 0.08333, 0.7186, 0.08333, 0.8853, 0.05044, 0.8853, 0.05044, 0.7186, 0.05044, 0.7186, 0.05044, 0.8853, 0.05044, 0.8853, 0.05044, 0.7186, 1.0, 0.6304, 0.9935, 0.6526, 0.9496, 0.7186, 0.9167, 0.7186, 0.9167, 0.5, 1.0, 0.5, 0.02522, 0.822, 0.02625, 0.7975, 0.03247, 0.7928, 0.03547, 0.7795, 0.03247, 0.7662, 0.02522, 0.7606, 0.01797, 0.7662, 0.01496, 0.7795, 0.01797, 0.7928, 0.02522, 0.7983, 0.0195, 0.8263, 0.01526, 0.8296, 0.01113, 0.8479, 0.01526, 0.8661, 0.005695, 0.8853, 0.005695, 0.7186, 0.04474, 0.7186, 0.04474, 0.8853, 0.03518, 0.8661, 0.0393, 0.8479, 0.03518, 0.8296, 0.04474, 0.8853, 0.005695, 0.8853, 0.01526, 0.8661, 0.02522, 0.8737, 0.03518, 0.8661, 0.02522, 0.7983, 0.02625, 0.7975, 0.02522, 0.822, 0.0195, 0.8263, 0.006545, 0.6526, 7.451e-08, 0.6304, 7.451e-08, 0.5, 0.08333, 0.5, 0.08333, 0.7186, 0.05044, 0.7186, 0.9929, 0.9357, 0.9594, 0.8967, 0.9602, 0.8977, 0.992, 0.9347, 0.9496, 0.7186, 0.9916, 0.6554, 0.9858, 0.664, 0.9554, 0.7098, 0.9496, 0.8853, 0.9496, 0.7186, 0.9496, 0.7186, 0.9496, 0.8853, 0.05044, 0.8853, 0.08333, 0.8853, 0.08333, 1.0, 7.451e-08, 1.0, 7.451e-08, 0.9535, 0.006365, 0.9366, 0.04474, 0.7186, 0.005695, 0.7186, 0.005726, 0.6728, 0.01431, 0.6728, 0.008445, 0.6554, 0.05044, 0.7186, 0.04474, 0.7186, 0.01431, 0.6728, -0.03305, 0.8853, 0.03981, 0.8853, 0.009125, 0.9209, -0.006471, 0.9209, -0.007121, 0.9344, -0.04368, 0.8853, -0.03305, 0.8853, -0.006471, 0.9209, 0.05044, 0.7186, 0.05044, 0.8853, 0.04474, 0.8853, 0.04474, 0.7186, 0.9496, 0.8853, 0.9496, 0.7186, 0.9496, 0.7186, 0.9496, 0.8853, 0.05044, 0.8853, 0.008223, 0.9344, 0.009125, 0.9209, 0.03981, 0.8853, 0.006545, 0.6526, 0.0002269, 0.643, 7.451e-08, 0.6304, 0.000133, 0.9438, 0.006365, 0.9366, 7.451e-08, 0.944, 0.005734, 0.66, 0.002357, 0.6498, 0.008445, 0.6554, 0.01431, 0.6728, 0.009125, 0.9209, 0.008223, 0.9344, -0.007121, 0.9344, -0.006471, 0.9209, 0.006545, 0.6526, 0.008445, 0.6554, 7.451e-08, 0.6427, 7.451e-08, 0.6427, 0.008, 0.9347, 0.007087, 0.9357, 1.718e-05, 0.944, -9.42e-05, 0.9441, 0.006545, 0.6526, 0.05044, 0.7186, 0.05044, 0.7186, 0.008445, 0.6554, 0.0406, 0.8967, 0.03975, 0.8977, 0.05044, 0.8853, 0.05044, 0.8853, 0.9602, 0.8977, 0.9594, 0.8967, 0.9496, 0.8853, 0.9496, 0.8853, 1.718e-05, 0.944, 0.007087, 0.9357, 0.006365, 0.9366, 7.451e-08, 0.944, 0.008, 0.9347, -9.42e-05, 0.9441, 7.451e-08, 0.944, 0.008223, 0.9344, 0.9594, 0.8967, 0.9929, 0.9357, 0.9936, 0.9366, 0.9496, 0.8853, 0.992, 0.9347, 0.9602, 0.8977, 0.9496, 0.8853, 0.9918, 0.9344, 0.007087, 0.9357, 0.0406, 0.8967, 0.05044, 0.8853, 0.006365, 0.9366, 0.03975, 0.8977, 0.008, 0.9347, 0.008223, 0.9344, 0.05044, 0.8853, 0.0406, 0.8967, 0.03975, 0.8977, 0.03975, 0.8977, 0.0406, 0.8967, 0.9602, 0.8977, 0.9594, 0.8967, 0.9594, 0.8967, 0.9602, 0.8977, 1.718e-05, 0.944, 0.007087, 0.9357, 0.007087, 0.9357, 1.718e-05, 0.944, 0.008, 0.9347, -9.42e-05, 0.9441, -9.42e-05, 0.9441, 0.008, 0.9347, 0.9594, 0.8967, 0.9929, 0.9357, 0.9929, 0.9357, 0.9594, 0.8967, 0.992, 0.9347, 0.9602, 0.8977, 0.9602, 0.8977, 0.992, 0.9347, 0.007087, 0.9357, 0.0406, 0.8967, 0.0406, 0.8967, 0.007087, 0.9357, 0.03975, 0.8977, 0.008, 0.9347, 0.008, 0.9347, 0.03975, 0.8977, 1.0, 0.75, 1.0, 1.0, 0.875, 1.0, 0.875, 0.75, 0.875, 1.0, 0.75, 1.0, 0.75, 0.75, 0.875, 0.75, 0.75, 1.0, 0.625, 1.0, 0.625, 0.75, 0.75, 0.75, 0.625, 0.75, 0.625, 1.0, 0.5, 1.0, 0.5, 0.75, 0.5, 0.75, 0.5, 1.0, 0.375, 1.0, 0.375, 0.75, 0.4822, 0.75, 0.375, 1.0, 0.25, 1.0, 0.25, 0.75, 0.375, 0.75, 0.01, 0.25, 0.08029, 0.4197, 0.25, 0.49, 0.4197, 0.4197, 0.49, 0.25, 0.4197, 0.4197, 0.25, 0.49, 0.08029, 0.4197, 0.25, 1.0, 0.125, 1.0, 0.125, 0.75, 0.25, 0.75, 0.125, 0.75, 0.125, 1.0, 0.0, 1.0, 0.0, 0.75, 1.0, 0.75, 1.0, 1.0, 0.875, 1.0, 0.875, 0.75, 0.9282, 0.75, 0.875, 1.0, 0.75, 1.0, 0.75, 0.75, 0.875, 0.75, 0.75, 0.75, 0.75, 1.0, 0.625, 1.0, 0.625, 0.75, 0.625, 0.75, 0.625, 1.0, 0.5, 1.0, 0.5, 0.75, 0.5, 0.75, 0.5, 1.0, 0.375, 1.0, 0.375, 0.75, 0.375, 1.0, 0.25, 1.0, 0.25, 0.75, 0.375, 0.75, 0.49, 0.25, 0.4197, 0.4197, 0.25, 0.49, 0.08029, 0.4197, 0.01, 0.25, 0.08029, 0.4197, 0.25, 0.49, 0.4197, 0.4197, 0.25, 1.0, 0.125, 1.0, 0.125, 0.75, 0.25, 0.75, 0.125, 0.75, 0.125, 1.0, 0.0, 1.0, 0.0, 0.75])
me_hull.materials.append(mat_hulldetail)
me_hull.materials.append(mat_hullcolour)
me_hull.materials.append(mat_prop)
me_hull.use_remesh_fix_poles = True
me_hull.use_remesh_preserve_attributes = False
me_hull.use_mirror_vertex_groups = False
me_hull.update()
me_prop = bpy.data.meshes.new('prop')
me_prop.from_pydata([(0.2761, 1.735, -4.87), (0.1953, 1.227, -6.112), (1.641, 0.6288, -4.87), (1.16, 0.4446, -6.112), (0.9652, -0.7822, -6.112), (-0.1948, -1.227, -6.112), (0.0002686, 0.0001242, -6.627), (-1.16, -0.4444, -6.112), (-0.9647, 0.7825, -6.112), (0.5833, -7.198, -3.672), (7.844e-08, 1.579, -2.861e-06), (0.2432, -7.198, -3.337), (1.368, 0.7897, -2.861e-06), (0.7327, -7.061, -3.18), (1.368, -0.7897, -2.861e-06), (6.526, -3.094, -3.672), (-5.962e-08, -1.579, -2.861e-06), (6.356, -3.389, -3.337), (-1.368, -0.7897, -2.861e-06), (6.481, -2.896, -3.18), (-1.368, 0.7897, -2.861e-06), (5.942, 4.104, -3.672), (6.112, 3.81, -3.337), (5.748, 4.165, -3.18), (-0.5833, 7.198, -3.672), (-0.2432, 7.198, -3.337), (-0.7327, 7.061, -3.18), (7.844e-08, 1.579, -2.88), (1.368, 0.7897, -2.88), (1.368, -0.7897, -2.88), (-5.962e-08, -1.579, -2.88), (-1.368, -0.7897, -2.88), (-1.368, 0.7897, -2.88), (1.367, -1.11, -4.863), (-1.645, -0.6286, -4.863), (-0.02359, 1.752, -2.853), (-0.4864, 1.752, -2.97), (-0.255, 1.614, -2.911), (1.505, 0.8962, -2.853), (1.274, 1.297, -2.97), (1.27, 1.028, -2.911), (1.529, -0.8553, -2.853), (1.76, -0.4545, -2.97), (1.525, -0.586, -2.911), (0.02359, -1.752, -2.853), (0.4864, -1.752, -2.97), (0.255, -1.614, -2.911), (-1.505, -0.8962, -2.853), (-1.274, -1.297, -2.97), (-1.27, -1.028, -2.911), (-1.529, 0.8553, -2.853), (-1.76, 0.4545, -2.97), (-1.525, 0.586, -2.911), (0.02359, 1.752, -4.995), (0.4864, 1.752, -4.878), (1.529, 0.8553, -4.995), (1.76, 0.4545, -4.878), (1.505, -0.8962, -4.995), (1.274, -1.297, -4.878), (-0.02359, -1.752, -4.995), (-0.4864, -1.752, -4.878), (-0.2841, -1.799, -4.828), (-1.529, -0.8553, -4.995), (-1.76, -0.4545, -4.878), (-1.505, 0.8962, -4.995), (-1.274, 1.297, -4.878), (-1.416, 1.146, -4.828), (-5.748, -4.165, -3.18), (-6.112, -3.81, -3.337), (-5.942, -4.104, -3.672), (-6.481, 2.896, -3.18), (-6.356, 3.389, -3.337), (-6.526, 3.094, -3.672), (0.7327, 7.061, -4.668), (0.2432, 7.198, -4.511), (0.5833, 7.198, -4.176), (6.481, 2.896, -4.668), (6.356, 3.389, -4.511), (6.526, 3.094, -4.176), (5.748, -4.165, -4.668), (6.112, -3.81, -4.511), (5.942, -4.104, -4.176), (-0.7327, -7.061, -4.668), (-0.2432, -7.198, -4.511), (-0.5833, -7.198, -4.176), (-6.481, -2.896, -4.668), (-6.356, -3.389, -4.511), (-6.526, -3.094, -4.176), (-5.748, 4.165, -4.668), (-6.112, 3.81, -4.511), (-5.942, 4.104, -4.176)], [], [(1, 0, 2, 3), (6, 1, 3), (6, 3, 4), (3, 2, 33, 4), (4, 33, 61, 5), (6, 4, 5), (5, 61, 34, 7), (6, 5, 7), (7, 34, 66, 8), (6, 7, 8), (8, 66, 0, 1), (6, 8, 1), (27, 10, 12, 28), (28, 12, 14, 29), (29, 14, 16, 30), (30, 16, 18, 31), (12, 10, 20, 18, 16, 14), (31, 18, 20, 32), (32, 20, 10, 27), (43, 42, 38, 40, 28, 29), (52, 51, 47, 49, 31, 32), (37, 36, 50, 52, 32, 27), (46, 45, 41, 43, 29, 30), (35, 39, 55, 54), (49, 48, 44, 46, 30, 31), (38, 42, 57, 56), (41, 45, 59, 58), (44, 48, 62, 60), (47, 51, 64, 63), (0, 54, 55, 2), (40, 39, 35, 37, 27, 28), (66, 65, 53, 0), (33, 58, 59, 61), (61, 60, 62, 34), (34, 63, 64, 66), (25, 24, 26), (2, 56, 57, 33), (39, 40, 23, 21), (35, 54, 75, 25), (0, 53, 74, 73), (53, 36, 24, 74), (51, 52, 70, 72), (34, 62, 86, 85), (40, 38, 22, 23), (47, 63, 87, 68), (60, 61, 82, 84), (36, 37, 26, 24), (62, 48, 69, 86), (52, 50, 71, 70), (64, 51, 72, 89), (48, 49, 67, 69), (61, 59, 83, 82), (37, 35, 25, 26), (50, 65, 90, 71), (58, 33, 79, 81), (50, 36, 53, 65), (22, 21, 23), (17, 15, 19), (11, 9, 13), (68, 69, 67), (71, 72, 70), (74, 75, 73), (77, 78, 76), (80, 81, 79), (83, 84, 82), (86, 87, 85), (89, 90, 88), (17, 81, 80, 15), (77, 21, 22, 78), (71, 90, 89, 72), (86, 69, 68, 87), (74, 24, 25, 75), (11, 84, 83, 9), (63, 34, 85, 87), (44, 60, 84, 11), (43, 41, 17, 19), (66, 64, 89, 88), (54, 0, 73, 75), (59, 45, 9, 83), (2, 55, 77, 76), (42, 43, 19, 15), (65, 66, 88, 90), (46, 44, 11, 13), (41, 58, 81, 17), (56, 2, 76, 78), (57, 42, 15, 80), (33, 57, 80, 79), (45, 46, 13, 9), (55, 39, 21, 77), (49, 47, 68, 67), (38, 56, 78, 22)])
me_prop.polygons.foreach_set('material_index', [1, 1, 1, 1, 1, 1, 1, 1, 1, 1, 1, 1, 1, 1, 1, 1, 0, 1, 1, 0, 0, 0, 0, 0, 0, 0, 0, 0, 0, 0, 0, 0, 0, 0, 0, 0, 0, 0, 0, 0, 0, 0, 0, 0, 0, 0, 0, 0, 0, 0, 0, 0, 0, 0, 0, 0, 0, 0, 0, 0, 0, 0, 0, 0, 0, 0, 0, 0, 0, 0, 0, 0, 0, 0, 0, 0, 0, 0, 0, 0, 0, 0, 0, 0, 0, 0, 0, 0, 0, 0, 0])
_uv = me_prop.uv_layers.new(name='UVMap')
_uv.uv.foreach_set('vector', [0.6667, 0.25, 0.6667, 0.5, 0.5, 0.5, 0.5, 0.25, 0.5833, 0.0, 0.6667, 0.25, 0.5, 0.25, 0.4167, 0.0, 0.5, 0.25, 0.3333, 0.25, 0.5, 0.25, 0.5, 0.5, 0.3333, 0.5, 0.3333, 0.25, 0.3333, 0.25, 0.3333, 0.5, 0.1667, 0.5, 0.1667, 0.25, 0.25, 0.0, 0.3333, 0.25, 0.1667, 0.25, 0.1667, 0.25, 0.1667, 0.5, 0.0, 0.5, 0.0, 0.25, 0.08333, 0.0, 0.1667, 0.25, 0.0, 0.25, 1.0, 0.25, 1.0, 0.5, 0.8333, 0.5, 0.8333, 0.25, 0.9167, 0.0, 1.0, 0.25, 0.8333, 0.25, 0.8333, 0.25, 0.8333, 0.5, 0.6667, 0.5, 0.6667, 0.25, 0.75, 0.0, 0.8333, 0.25, 0.6667, 0.25, 1.0, 0.5, 1.0, 1.0, 0.8333, 1.0, 0.8333, 0.5, 0.8333, 0.5, 0.8333, 1.0, 0.6667, 1.0, 0.6667, 0.5, 0.6667, 0.5, 0.6667, 1.0, 0.5, 1.0, 0.5, 0.5, 0.5, 0.5, 0.5, 1.0, 0.3333, 1.0, 0.3333, 0.5, 0.4578, 0.37, 0.25, 0.49, 0.04215, 0.37, 0.04215, 0.13, 0.25, 0.01, 0.4578, 0.13, 0.3333, 0.5, 0.3333, 1.0, 0.1667, 1.0, 0.1667, 0.5, 0.1667, 0.5, 0.1667, 1.0, -8.941e-08, 1.0, -8.941e-08, 0.5, 0.6667, 0.5, 0.691, 0.5, 0.809, 0.5, 0.8333, 0.5, 0.8333, 0.5, 0.6667, 0.5, 0.1667, 0.5, 0.191, 0.5, 0.309, 0.5, 0.3333, 0.5, 0.3333, 0.5, 0.1667, 0.5, -8.941e-08, 0.5, 0.02431, 0.5, 0.1424, 0.5, 0.1667, 0.5, 0.1667, 0.5, -8.941e-08, 0.5, 0.5, 0.5, 0.5243, 0.5, 0.6424, 0.5, 0.6667, 0.5, 0.6667, 0.5, 0.5, 0.5, 0.9757, 0.5, 0.8576, 0.5, 0.8576, 0.5, 0.9757, 0.5, 0.3333, 0.5, 0.3576, 0.5, 0.4757, 0.5, 0.5, 0.5, 0.5, 0.5, 0.3333, 0.5, 0.809, 0.5, 0.691, 0.5, 0.691, 0.5, 0.809, 0.5, 0.6424, 0.5, 0.5243, 0.5, 0.5243, 0.5, 0.6424, 0.5, 0.4757, 0.5, 0.3576, 0.5, 0.3576, 0.5, 0.4757, 0.5, 0.309, 0.5, 0.191, 0.5, 0.191, 0.5, 0.309, 0.5, 1.0, 0.5, 0.9757, 0.5, 0.8576, 0.5, 0.8333, 0.5, 0.8333, 0.5, 0.8576, 0.5, 0.9757, 0.5, 1.0, 0.5, 1.0, 0.5, 0.8333, 0.5, 0.1667, 0.5, 0.1424, 0.5, 0.02431, 0.5, -8.941e-08, 0.5, 0.6667, 0.5, 0.6424, 0.5, 0.5243, 0.5, 0.5, 0.5, 0.5, 0.5, 0.4757, 0.5, 0.3576, 0.5, 0.3333, 0.5, 0.3333, 0.5, 0.309, 0.5, 0.191, 0.5, 0.1667, 0.5, -0.02502, 0.5, 0.02431, 0.5, -8.941e-08, 0.5, 0.8333, 0.5, 0.809, 0.5, 0.691, 0.5, 0.6667, 0.5, 0.8576, 0.5, 0.8333, 0.5, 0.8333, 0.5, 0.8576, 0.5, 0.9757, 0.5, 0.9757, 0.5, 0.9757, 0.5, 0.9757, 0.5, -8.941e-08, 0.5, 0.02431, 0.5, 0.02431, 0.5, -8.941e-08, 0.5, 0.02431, 0.5, 0.02431, 0.5, 0.02431, 0.5, 0.02431, 0.5, 0.191, 0.5, 0.1667, 0.5, 0.1667, 0.5, 0.191, 0.5, 0.3333, 0.5, 0.3576, 0.5, 0.3576, 0.5, 0.3333, 0.5, 0.8333, 0.5, 0.809, 0.5, 0.809, 0.5, 0.8333, 0.5, 0.309, 0.5, 0.309, 0.5, 0.309, 0.5, 0.309, 0.5, 0.4757, 0.5, 0.5, 0.5, 0.5, 0.5, 0.4757, 0.5, 0.02431, 0.5, -8.941e-08, 0.5, -8.941e-08, 0.5, 0.02431, 0.5, 0.3576, 0.5, 0.3576, 0.5, 0.3576, 0.5, 0.3576, 0.5, 0.1667, 0.5, 0.1424, 0.5, 0.1424, 0.5, 0.1667, 0.5, 0.191, 0.5, 0.191, 0.5, 0.191, 0.5, 0.191, 0.5, 0.3576, 0.5, 0.3333, 0.5, 0.3333, 0.5, 0.3576, 0.5, 0.5, 0.5, 0.5243, 0.5, 0.5243, 0.5, 0.5, 0.5, 1.0, 0.5, 0.9757, 0.5, 0.9757, 0.5, 1.0, 0.5, 0.1424, 0.5, 0.1424, 0.5, 0.1424, 0.5, 0.1424, 0.5, 0.6424, 0.5, 0.6667, 0.5, 0.6667, 0.5, 0.6424, 0.5, 0.1424, 0.5, 0.02431, 0.5, 0.02431, 0.5, 0.1424, 0.5, 0.809, 0.5, 0.8455, 0.5, 0.8333, 0.5, 0.6424, 0.5, 0.6788, 0.5, 0.6667, 0.5, 0.4757, 0.5, 0.5122, 0.5, 0.5, 0.5, 0.309, 0.5, 0.3455, 0.5, 0.3333, 0.5, 0.1424, 0.5, 0.1788, 0.5, 0.1667, 0.5, 0.02431, 0.5, -8.941e-08, 0.5, -8.941e-08, 0.5, 0.8576, 0.5, 0.8212, 0.5, 0.8333, 0.5, 0.691, 0.5, 0.6545, 0.5, 0.6667, 0.5, 0.5243, 0.5, 0.4878, 0.5, 0.5, 0.5, 0.3576, 0.5, 0.3212, 0.5, 0.3333, 0.5, 0.191, 0.5, 0.1545, 0.5, 0.1667, 0.5, 0.6424, 0.5, 0.6424, 0.5, 0.691, 0.5, 0.691, 0.5, 0.8576, 0.5, 0.8576, 0.5, 0.809, 0.5, 0.809, 0.5, 0.1424, 0.5, 0.1424, 0.5, 0.191, 0.5, 0.191, 0.5, 0.3576, 0.5, 0.3576, 0.5, 0.309, 0.5, 0.309, 0.5, 0.02431, 0.5, 0.02431, 0.5, -8.941e-08, 0.5, -8.941e-08, 0.5, 0.4757, 0.5, 0.4757, 0.5, 0.5243, 0.5, 0.5243, 0.5, 0.309, 0.5, 0.3333, 0.5, 0.3333, 0.5, 0.309, 0.5, 0.4757, 0.5, 0.4757, 0.5, 0.4757, 0.5, 0.4757, 0.5, 0.6667, 0.5, 0.6424, 0.5, 0.6424, 0.5, 0.6667, 0.5, 0.1667, 0.5, 0.191, 0.5, 0.191, 0.5, 0.1667, 0.5, 0.9757, 0.5, 1.0, 0.5, 1.0, 0.5, 0.9757, 0.5, 0.5243, 0.5, 0.5243, 0.5, 0.5243, 0.5, 0.5243, 0.5, 0.8333, 0.5, 0.8576, 0.5, 0.8576, 0.5, 0.8333, 0.5, 0.691, 0.5, 0.6667, 0.5, 0.6667, 0.5, 0.691, 0.5, 0.1424, 0.5, 0.1667, 0.5, 0.1667, 0.5, 0.1424, 0.5, 0.5, 0.5, 0.4757, 0.5, 0.4757, 0.5, 0.5, 0.5, 0.6424, 0.5, 0.6424, 0.5, 0.6424, 0.5, 0.6424, 0.5, 0.809, 0.5, 0.8333, 0.5, 0.8333, 0.5, 0.809, 0.5, 0.691, 0.5, 0.691, 0.5, 0.691, 0.5, 0.691, 0.5, 0.6667, 0.5, 0.691, 0.5, 0.691, 0.5, 0.6667, 0.5, 0.5243, 0.5, 0.5, 0.5, 0.5, 0.5, 0.5243, 0.5, 0.8576, 0.5, 0.8576, 0.5, 0.8576, 0.5, 0.8576, 0.5, 0.3333, 0.5, 0.309, 0.5, 0.309, 0.5, 0.3333, 0.5, 0.809, 0.5, 0.809, 0.5, 0.809, 0.5, 0.809, 0.5])
me_prop.materials.append(mat_prop)
me_prop.materials.append(mat_propshaft)
me_prop.use_remesh_fix_poles = True
me_prop.use_remesh_preserve_attributes = False
me_prop.use_mirror_vertex_groups = False
me_prop.update()

# ---- objects
ob_submarine = bpy.data.objects.new('submarine', me_hull)
ob_propeller = bpy.data.objects.new('propeller', me_prop)

# ---- transforms, parenting, visibility, modifiers, constraints
ob_submarine.location = (0.0, 0.0, 0.0)
ob_submarine.rotation_euler = (1.571, -0.0, 0.0)
ob_submarine.lineart.crease_threshold = 0.0
ob_propeller.parent = ob_submarine
ob_propeller.matrix_parent_inverse = Matrix(((1.0, 0.0, 0.0, -0.0), (0.0, -4.371e-08, 1.0, 0.0), (0.0, -1.0, -4.371e-08, 0.0), (-0.0, 0.0, -0.0, 1.0)))
ob_propeller.location = (-9.934e-09, 4.177, -1.242e-08)
ob_propeller.rotation_euler = (1.571, -1.047, 0.0)
ob_propeller.scale = (0.1266, 0.1266, 0.1266)
ob_propeller.lineart.crease_threshold = 0.0

# ---- collection membership
col_collection.objects.link(ob_submarine)
col_collection.objects.link(ob_propeller)

# ---- scene / render settings (as saved in the file)
scene.frame_start = 1; scene.frame_end = 14; scene.frame_set(15)
scene.render.engine = 'BLENDER_EEVEE_NEXT'
scene.cycles.use_denoising = False
scene.cycles.samples = 128
scene.cycles.sampling_pattern = 'TABULATED_SOBOL'
scene.cycles.use_adaptive_sampling = False
scene.cycles.use_light_tree = False
scene.eevee.use_taa_reprojection = False
scene.view_settings.view_transform = 'Filmic'
bpy.context.view_layer.update()

# ---- added for rendering (the .blend has no active camera and no usable light): camera, sun
cam_auto = bpy.data.cameras.new('AutoCamera')
cam_auto.lens = 50.0
cam_auto.sensor_width = 36.0
cam_auto.clip_end = 1000.0
ob_auto_camera = bpy.data.objects.new('AutoCamera', cam_auto)
scene.collection.objects.link(ob_auto_camera)
ob_auto_camera.location = (10.246, -11.5373, 8.5747)
ob_auto_camera.rotation_euler = (1.09748, -7.21219e-08, 0.694738)
scene.camera = ob_auto_camera
light_auto_sun = bpy.data.lights.new('AutoSun', 'SUN')
light_auto_sun.energy = 3.0
light_auto_sun.angle = 0.0523599
ob_auto_sun = bpy.data.objects.new('AutoSun', light_auto_sun)
scene.collection.objects.link(ob_auto_sun)
ob_auto_sun.rotation_euler = (0.872665, 0.174533, 0.523599)
bpy.context.view_layer.update()
